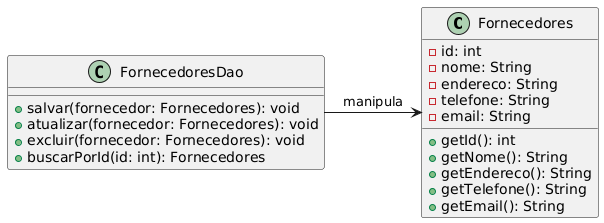

The diagram above was rendered by PlantUML. Its source (embedded in the PNG):
@startuml
class Fornecedores {
  - id: int
  - nome: String
  - endereco: String
  - telefone: String
  - email: String
  + getId(): int
  + getNome(): String
  + getEndereco(): String
  + getTelefone(): String
  + getEmail(): String
}

class FornecedoresDao {
  + salvar(fornecedor: Fornecedores): void
  + atualizar(fornecedor: Fornecedores): void
  + excluir(fornecedor: Fornecedores): void
  + buscarPorId(id: int): Fornecedores
}

FornecedoresDao -> Fornecedores : manipula
@enduml